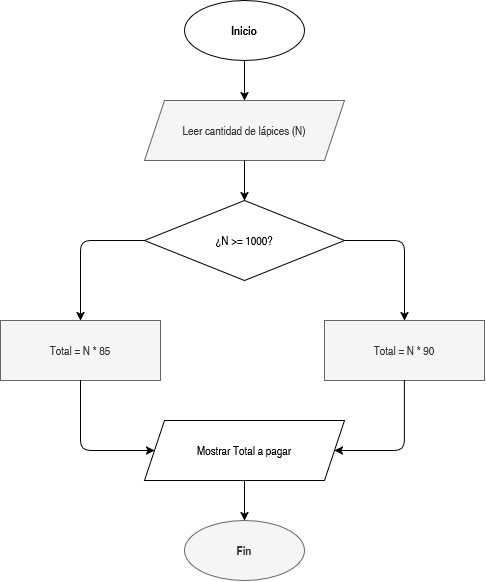

The diagram above was exported from draw.io. Its source (the exported page's mxGraphModel, read from the mxfile embedded in the PNG):
<mxGraphModel dx="1364" dy="779" grid="1" gridSize="10" guides="1" tooltips="1" connect="1" arrows="1" fold="1" page="1" pageScale="1" pageWidth="850" pageHeight="1100" math="0" shadow="0">
  <root>
    <mxCell id="0" />
    <mxCell id="1" parent="0" />
    <mxCell id="7_1qCOv5_m4u1OKViKZA-19" parent="1" style="ellipse;whiteSpace=wrap;html=1;fontStyle=1;" value="Inicio" vertex="1">
      <mxGeometry height="60" width="120" x="367" y="330" as="geometry" />
    </mxCell>
    <mxCell id="7_1qCOv5_m4u1OKViKZA-20" parent="1" style="shape=parallelogram;perimeter=parallelogramPerimeter;whiteSpace=wrap;html=1;fixedSize=1;fillColor=#f5f5f5;strokeColor=#666666;fontColor=#333333;" value="Leer cantidad de lápices (N)" vertex="1">
      <mxGeometry height="60" width="200" x="327" y="430" as="geometry" />
    </mxCell>
    <mxCell id="7_1qCOv5_m4u1OKViKZA-21" parent="1" style="rhombus;whiteSpace=wrap;html=1;" value="¿N &gt;= 1000?" vertex="1">
      <mxGeometry height="80" width="200" x="327" y="530" as="geometry" />
    </mxCell>
    <mxCell id="7_1qCOv5_m4u1OKViKZA-22" parent="1" style="rounded=0;whiteSpace=wrap;html=1;fillColor=#f5f5f5;strokeColor=#666666;fontColor=#333333;" value="Total = N * 85" vertex="1">
      <mxGeometry height="60" width="160" x="183" y="650" as="geometry" />
    </mxCell>
    <mxCell id="7_1qCOv5_m4u1OKViKZA-23" parent="1" style="rounded=0;whiteSpace=wrap;html=1;fillColor=#f5f5f5;strokeColor=#666666;fontColor=#333333;" value="Total = N * 90" vertex="1">
      <mxGeometry height="60" width="160" x="507" y="650" as="geometry" />
    </mxCell>
    <mxCell id="7_1qCOv5_m4u1OKViKZA-24" parent="1" style="shape=parallelogram;perimeter=parallelogramPerimeter;whiteSpace=wrap;html=1;fixedSize=1;" value="Mostrar Total a pagar" vertex="1">
      <mxGeometry height="60" width="200" x="327" y="750" as="geometry" />
    </mxCell>
    <mxCell id="7_1qCOv5_m4u1OKViKZA-25" parent="1" style="ellipse;whiteSpace=wrap;html=1;fillColor=#f5f5f5;strokeColor=#666666;fontStyle=1;fontColor=#333333;" value="Fin" vertex="1">
      <mxGeometry height="60" width="120" x="367" y="850" as="geometry" />
    </mxCell>
    <mxCell id="7_1qCOv5_m4u1OKViKZA-26" edge="1" parent="1" source="7_1qCOv5_m4u1OKViKZA-19" target="7_1qCOv5_m4u1OKViKZA-20">
      <mxGeometry relative="1" as="geometry" />
    </mxCell>
    <mxCell id="7_1qCOv5_m4u1OKViKZA-27" edge="1" parent="1" source="7_1qCOv5_m4u1OKViKZA-20" target="7_1qCOv5_m4u1OKViKZA-21">
      <mxGeometry relative="1" as="geometry" />
    </mxCell>
    <mxCell id="7_1qCOv5_m4u1OKViKZA-28" edge="1" parent="1" source="7_1qCOv5_m4u1OKViKZA-21" target="7_1qCOv5_m4u1OKViKZA-22">
      <mxGeometry relative="1" as="geometry">
        <Array as="points">
          <mxPoint x="263" y="570" />
        </Array>
      </mxGeometry>
    </mxCell>
    <mxCell id="7_1qCOv5_m4u1OKViKZA-29" edge="1" parent="1" source="7_1qCOv5_m4u1OKViKZA-21" target="7_1qCOv5_m4u1OKViKZA-23">
      <mxGeometry relative="1" as="geometry">
        <Array as="points">
          <mxPoint x="587" y="570" />
        </Array>
      </mxGeometry>
    </mxCell>
    <mxCell id="7_1qCOv5_m4u1OKViKZA-30" edge="1" parent="1" source="7_1qCOv5_m4u1OKViKZA-22" target="7_1qCOv5_m4u1OKViKZA-24">
      <mxGeometry relative="1" as="geometry">
        <Array as="points">
          <mxPoint x="263" y="780" />
        </Array>
      </mxGeometry>
    </mxCell>
    <mxCell id="7_1qCOv5_m4u1OKViKZA-31" edge="1" parent="1" source="7_1qCOv5_m4u1OKViKZA-23" target="7_1qCOv5_m4u1OKViKZA-24">
      <mxGeometry relative="1" as="geometry">
        <Array as="points">
          <mxPoint x="587" y="780" />
        </Array>
      </mxGeometry>
    </mxCell>
    <mxCell id="7_1qCOv5_m4u1OKViKZA-32" edge="1" parent="1" source="7_1qCOv5_m4u1OKViKZA-24" target="7_1qCOv5_m4u1OKViKZA-25">
      <mxGeometry relative="1" as="geometry" />
    </mxCell>
  </root>
</mxGraphModel>